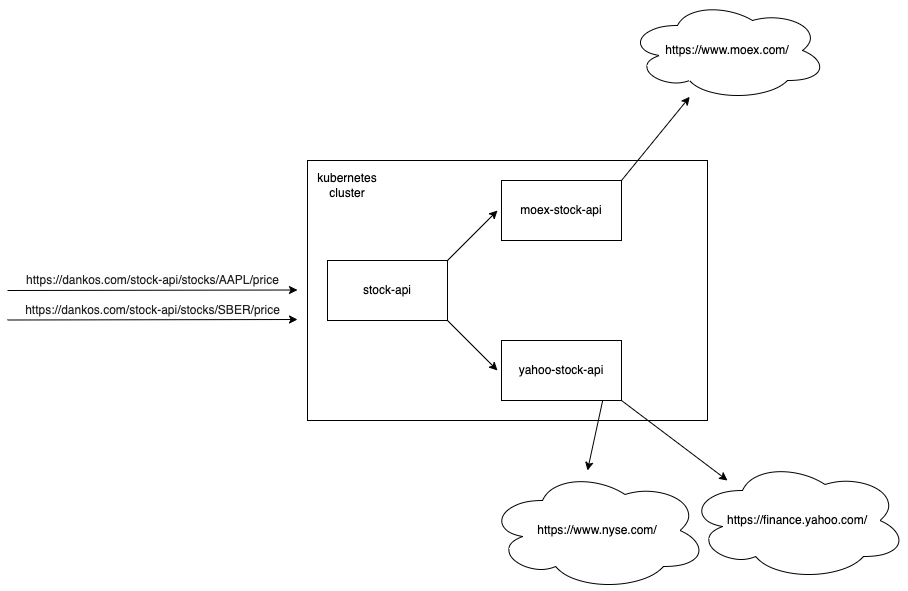

The diagram above was exported from draw.io. Its source (the exported page's mxGraphModel, read from the mxfile embedded in the PNG):
<mxGraphModel dx="2253" dy="769" grid="1" gridSize="10" guides="1" tooltips="1" connect="1" arrows="1" fold="1" page="1" pageScale="1" pageWidth="827" pageHeight="1169" math="0" shadow="0">
  <root>
    <mxCell id="0" />
    <mxCell id="1" parent="0" />
    <mxCell id="RCiRzS0iyP7DtR42ISUH-1" value="stock-api" style="rounded=0;whiteSpace=wrap;html=1;" vertex="1" parent="1">
      <mxGeometry x="120" y="290" width="120" height="60" as="geometry" />
    </mxCell>
    <mxCell id="RCiRzS0iyP7DtR42ISUH-2" value="" style="endArrow=classic;html=1;rounded=0;" edge="1" parent="1">
      <mxGeometry width="50" height="50" relative="1" as="geometry">
        <mxPoint x="240" y="290" as="sourcePoint" />
        <mxPoint x="290" y="240" as="targetPoint" />
      </mxGeometry>
    </mxCell>
    <mxCell id="RCiRzS0iyP7DtR42ISUH-4" value="" style="endArrow=classic;html=1;rounded=0;" edge="1" parent="1">
      <mxGeometry width="50" height="50" relative="1" as="geometry">
        <mxPoint x="240" y="350" as="sourcePoint" />
        <mxPoint x="290" y="400" as="targetPoint" />
      </mxGeometry>
    </mxCell>
    <mxCell id="RCiRzS0iyP7DtR42ISUH-5" value="moex-stock-api" style="rounded=0;whiteSpace=wrap;html=1;" vertex="1" parent="1">
      <mxGeometry x="294" y="210" width="120" height="60" as="geometry" />
    </mxCell>
    <mxCell id="RCiRzS0iyP7DtR42ISUH-6" value="yahoo-stock-api" style="rounded=0;whiteSpace=wrap;html=1;" vertex="1" parent="1">
      <mxGeometry x="294" y="370" width="120" height="60" as="geometry" />
    </mxCell>
    <mxCell id="RCiRzS0iyP7DtR42ISUH-7" value="" style="rounded=0;whiteSpace=wrap;html=1;fillColor=none;" vertex="1" parent="1">
      <mxGeometry x="100" y="190" width="400" height="260" as="geometry" />
    </mxCell>
    <mxCell id="RCiRzS0iyP7DtR42ISUH-8" value="kubernetes cluster" style="text;html=1;strokeColor=none;fillColor=none;align=center;verticalAlign=middle;whiteSpace=wrap;rounded=0;" vertex="1" parent="1">
      <mxGeometry x="110" y="200" width="60" height="30" as="geometry" />
    </mxCell>
    <mxCell id="RCiRzS0iyP7DtR42ISUH-10" value="" style="endArrow=classic;html=1;rounded=0;strokeWidth=1;" edge="1" parent="1">
      <mxGeometry width="50" height="50" relative="1" as="geometry">
        <mxPoint x="-200" y="320" as="sourcePoint" />
        <mxPoint x="90" y="319.5" as="targetPoint" />
      </mxGeometry>
    </mxCell>
    <mxCell id="RCiRzS0iyP7DtR42ISUH-11" value="&lt;span style=&quot;color: rgb(33 , 33 , 33) ; font-family: &amp;#34;inter&amp;#34; , , , , &amp;#34;segoe ui&amp;#34; , &amp;#34;roboto&amp;#34; , &amp;#34;oxygen&amp;#34; , &amp;#34;ubuntu&amp;#34; , &amp;#34;cantarell&amp;#34; , &amp;#34;fira sans&amp;#34; , &amp;#34;droid sans&amp;#34; , &amp;#34;helvetica&amp;#34; , &amp;#34;arial&amp;#34; , sans-serif ; text-align: left ; background-color: rgb(255 , 255 , 255)&quot;&gt;https://dankos.com/stock-api/stocks/AAPL/price&lt;/span&gt;" style="text;html=1;align=center;verticalAlign=middle;resizable=0;points=[];autosize=1;strokeColor=none;fillColor=none;" vertex="1" parent="1">
      <mxGeometry x="-190" y="300" width="270" height="20" as="geometry" />
    </mxCell>
    <mxCell id="RCiRzS0iyP7DtR42ISUH-14" value="https://www.moex.com/" style="ellipse;shape=cloud;whiteSpace=wrap;html=1;fillColor=none;" vertex="1" parent="1">
      <mxGeometry x="420" y="30" width="200" height="100" as="geometry" />
    </mxCell>
    <mxCell id="RCiRzS0iyP7DtR42ISUH-15" value="" style="endArrow=classic;html=1;rounded=0;strokeWidth=1;" edge="1" parent="1" target="RCiRzS0iyP7DtR42ISUH-14">
      <mxGeometry width="50" height="50" relative="1" as="geometry">
        <mxPoint x="414" y="210" as="sourcePoint" />
        <mxPoint x="464" y="160" as="targetPoint" />
      </mxGeometry>
    </mxCell>
    <mxCell id="RCiRzS0iyP7DtR42ISUH-17" value="" style="endArrow=classic;html=1;rounded=0;strokeWidth=1;" edge="1" parent="1">
      <mxGeometry width="50" height="50" relative="1" as="geometry">
        <mxPoint x="414" y="430" as="sourcePoint" />
        <mxPoint x="520" y="510" as="targetPoint" />
      </mxGeometry>
    </mxCell>
    <mxCell id="RCiRzS0iyP7DtR42ISUH-18" value="https://finance.yahoo.com/" style="ellipse;shape=cloud;whiteSpace=wrap;html=1;fillColor=none;" vertex="1" parent="1">
      <mxGeometry x="480" y="490" width="220" height="120" as="geometry" />
    </mxCell>
    <mxCell id="RCiRzS0iyP7DtR42ISUH-19" value="" style="endArrow=classic;html=1;rounded=0;strokeWidth=1;" edge="1" parent="1">
      <mxGeometry width="50" height="50" relative="1" as="geometry">
        <mxPoint x="-200" y="349.5" as="sourcePoint" />
        <mxPoint x="90" y="349" as="targetPoint" />
      </mxGeometry>
    </mxCell>
    <mxCell id="RCiRzS0iyP7DtR42ISUH-20" value="&lt;span style=&quot;color: rgb(33 , 33 , 33) ; font-family: &amp;#34;inter&amp;#34; , , , , &amp;#34;segoe ui&amp;#34; , &amp;#34;roboto&amp;#34; , &amp;#34;oxygen&amp;#34; , &amp;#34;ubuntu&amp;#34; , &amp;#34;cantarell&amp;#34; , &amp;#34;fira sans&amp;#34; , &amp;#34;droid sans&amp;#34; , &amp;#34;helvetica&amp;#34; , &amp;#34;arial&amp;#34; , sans-serif ; text-align: left ; background-color: rgb(255 , 255 , 255)&quot;&gt;https://dankos.com/stock-api/stocks/SBER/price&lt;/span&gt;" style="text;html=1;align=center;verticalAlign=middle;resizable=0;points=[];autosize=1;strokeColor=none;fillColor=none;" vertex="1" parent="1">
      <mxGeometry x="-190" y="329.5" width="270" height="20" as="geometry" />
    </mxCell>
    <mxCell id="RCiRzS0iyP7DtR42ISUH-21" value="https://www.nyse.com/" style="ellipse;shape=cloud;whiteSpace=wrap;html=1;fillColor=none;" vertex="1" parent="1">
      <mxGeometry x="280" y="500" width="220" height="120" as="geometry" />
    </mxCell>
    <mxCell id="RCiRzS0iyP7DtR42ISUH-24" value="" style="endArrow=classic;html=1;rounded=0;strokeWidth=1;exitX=0.738;exitY=0.923;exitDx=0;exitDy=0;exitPerimeter=0;" edge="1" parent="1" source="RCiRzS0iyP7DtR42ISUH-7">
      <mxGeometry width="50" height="50" relative="1" as="geometry">
        <mxPoint x="310" y="510" as="sourcePoint" />
        <mxPoint x="380" y="500" as="targetPoint" />
      </mxGeometry>
    </mxCell>
  </root>
</mxGraphModel>